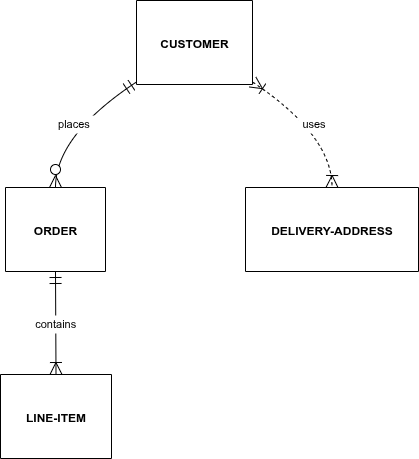

The diagram above was exported from draw.io. Its source (the exported page's mxGraphModel, read from the mxfile embedded in the PNG):
<mxGraphModel dx="595" dy="390" grid="0" gridSize="10" guides="1" tooltips="1" connect="1" arrows="1" fold="1" page="0" pageScale="1" pageWidth="850" pageHeight="1100" math="0" shadow="0">
  <root>
    <mxCell id="0" />
    <mxCell id="1" parent="0" />
    <mxCell id="2" value="CUSTOMER" style="shape=table;startSize=84;container=1;collapsible=0;childLayout=tableLayout;fixedRows=1;rowLines=1;fontStyle=1;align=center;resizeLast=1;" parent="1" vertex="1">
      <mxGeometry x="144" y="8" width="116" height="84" as="geometry" />
    </mxCell>
    <mxCell id="3" value="ORDER" style="shape=table;startSize=84;container=1;collapsible=0;childLayout=tableLayout;fixedRows=1;rowLines=1;fontStyle=1;align=center;resizeLast=1;" parent="1" vertex="1">
      <mxGeometry x="13" y="195" width="100" height="84" as="geometry" />
    </mxCell>
    <mxCell id="4" value="LINE-ITEM" style="shape=table;startSize=84;container=1;collapsible=0;childLayout=tableLayout;fixedRows=1;rowLines=1;fontStyle=1;align=center;resizeLast=1;" parent="1" vertex="1">
      <mxGeometry x="8" y="382" width="111" height="84" as="geometry" />
    </mxCell>
    <mxCell id="5" value="DELIVERY-ADDRESS" style="shape=table;startSize=84;container=1;collapsible=0;childLayout=tableLayout;fixedRows=1;rowLines=1;fontStyle=1;align=center;resizeLast=1;" parent="1" vertex="1">
      <mxGeometry x="253" y="195" width="173" height="84" as="geometry" />
    </mxCell>
    <mxCell id="6" value="places" style="curved=1;startArrow=ERmandOne;startSize=10;;endArrow=ERzeroToMany;endSize=10;;exitX=0;exitY=0.97;entryX=0.5;entryY=0;" parent="1" source="2" target="3" edge="1">
      <mxGeometry relative="1" as="geometry">
        <Array as="points">
          <mxPoint x="63" y="143" />
        </Array>
      </mxGeometry>
    </mxCell>
    <mxCell id="7" value="contains" style="curved=1;startArrow=ERmandOne;startSize=10;;endArrow=ERoneToMany;endSize=10;;exitX=0.5;exitY=1;entryX=0.5;entryY=0;" parent="1" source="3" target="4" edge="1">
      <mxGeometry relative="1" as="geometry">
        <Array as="points" />
      </mxGeometry>
    </mxCell>
    <mxCell id="8" value="uses" style="curved=1;dashed=1;startArrow=ERoneToMany;startSize=10;;endArrow=ERoneToMany;endSize=10;;exitX=1;exitY=0.97;entryX=0.5;entryY=0;" parent="1" source="2" target="5" edge="1">
      <mxGeometry relative="1" as="geometry">
        <Array as="points">
          <mxPoint x="340" y="143" />
        </Array>
      </mxGeometry>
    </mxCell>
  </root>
</mxGraphModel>